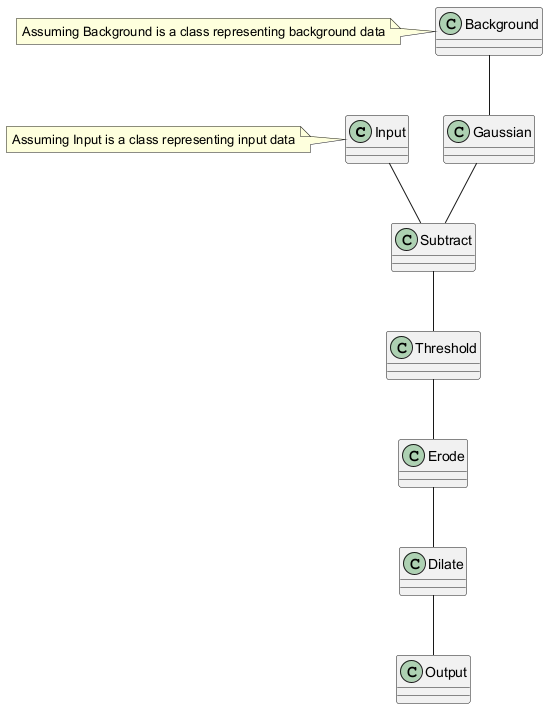

The diagram above was rendered by PlantUML. Its source (embedded in the PNG):
@startuml
class Input
class Background
class Subtract
class Gaussian
class Threshold
class Erode
class Dilate
class Output

Input -- Subtract
Background -- Gaussian
Subtract -- Threshold
Gaussian -- Subtract
Threshold -- Erode
Erode -- Dilate
Dilate -- Output

note left of Input: Assuming Input is a class representing input data
note left of Background: Assuming Background is a class representing background data
@enduml